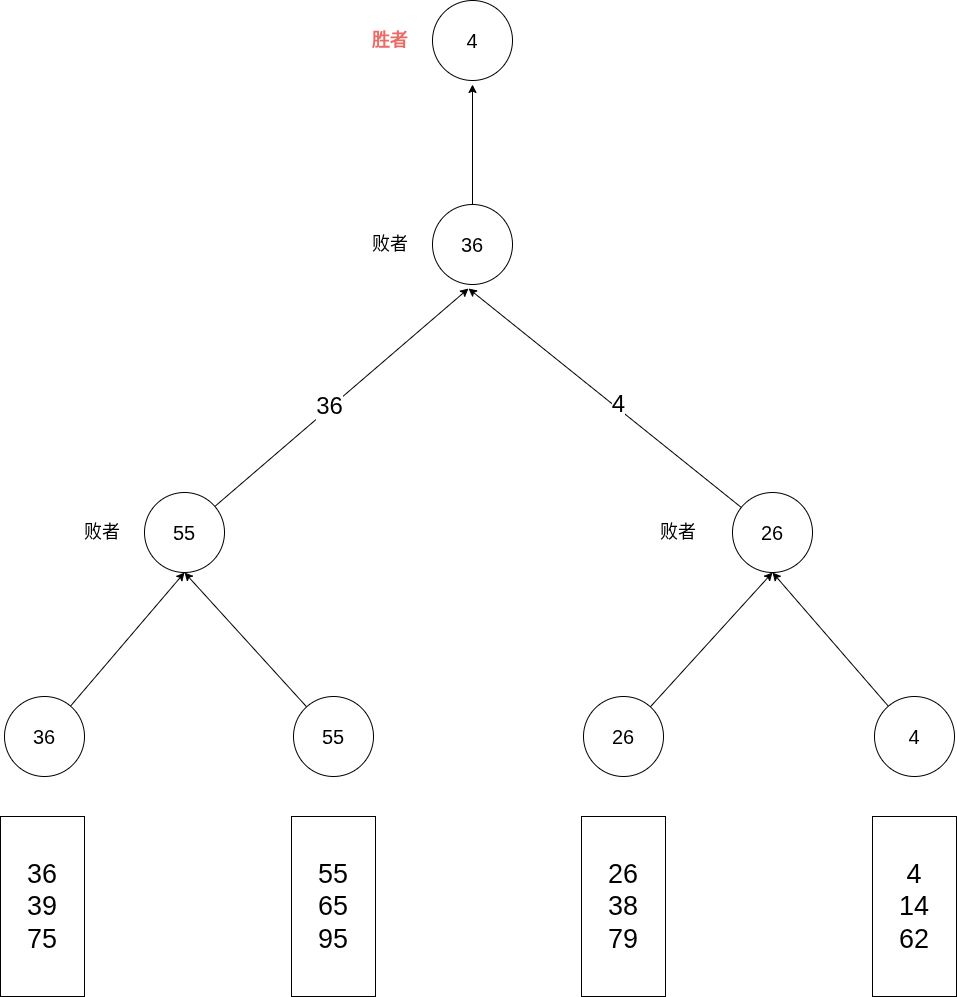

The diagram above was exported from draw.io. Its source (the exported page's mxGraphModel, read from the mxfile embedded in the PNG):
<mxGraphModel dx="2064" dy="1449" grid="1" gridSize="12" guides="1" tooltips="1" connect="1" arrows="1" fold="1" page="0" pageScale="1" pageWidth="827" pageHeight="1169" math="0" shadow="0">
  <root>
    <mxCell id="0" />
    <mxCell id="1" parent="0" />
    <mxCell id="bmBnoLlBpc3rv36JOfVl-5" parent="1" style="whiteSpace=wrap;html=1;fontSize=27;" value="36&lt;div&gt;39&lt;/div&gt;&lt;div&gt;75&lt;/div&gt;" vertex="1">
      <mxGeometry height="180" width="84" x="-276" y="492" as="geometry" />
    </mxCell>
    <mxCell id="bmBnoLlBpc3rv36JOfVl-6" parent="1" style="whiteSpace=wrap;html=1;fontSize=27;" value="55&lt;div&gt;65&lt;/div&gt;&lt;div&gt;95&lt;/div&gt;" vertex="1">
      <mxGeometry height="180" width="84" x="15" y="492" as="geometry" />
    </mxCell>
    <mxCell id="bmBnoLlBpc3rv36JOfVl-8" parent="1" style="whiteSpace=wrap;html=1;fontSize=27;" value="26&lt;div&gt;38&lt;/div&gt;&lt;div&gt;79&lt;/div&gt;" vertex="1">
      <mxGeometry height="180" width="84" x="305" y="492" as="geometry" />
    </mxCell>
    <mxCell id="bmBnoLlBpc3rv36JOfVl-9" parent="1" style="whiteSpace=wrap;html=1;fontSize=27;" value="4&lt;div&gt;14&lt;/div&gt;&lt;div&gt;62&lt;/div&gt;" vertex="1">
      <mxGeometry height="180" width="84" x="596" y="492" as="geometry" />
    </mxCell>
    <mxCell id="bmBnoLlBpc3rv36JOfVl-17" edge="1" parent="1" source="bmBnoLlBpc3rv36JOfVl-10" style="rounded=0;orthogonalLoop=1;jettySize=auto;html=1;entryX=0.5;entryY=1;entryDx=0;entryDy=0;" target="bmBnoLlBpc3rv36JOfVl-14">
      <mxGeometry relative="1" as="geometry" />
    </mxCell>
    <mxCell id="bmBnoLlBpc3rv36JOfVl-10" parent="1" style="ellipse;whiteSpace=wrap;html=1;aspect=fixed;fontSize=20;" value="36" vertex="1">
      <mxGeometry height="80" width="80" x="-272" y="372" as="geometry" />
    </mxCell>
    <mxCell id="bmBnoLlBpc3rv36JOfVl-18" edge="1" parent="1" source="bmBnoLlBpc3rv36JOfVl-11" style="rounded=0;orthogonalLoop=1;jettySize=auto;html=1;entryX=0.5;entryY=1;entryDx=0;entryDy=0;" target="bmBnoLlBpc3rv36JOfVl-14">
      <mxGeometry relative="1" as="geometry" />
    </mxCell>
    <mxCell id="bmBnoLlBpc3rv36JOfVl-11" parent="1" style="ellipse;whiteSpace=wrap;html=1;aspect=fixed;fontSize=20;" value="55" vertex="1">
      <mxGeometry height="80" width="80" x="17" y="372" as="geometry" />
    </mxCell>
    <mxCell id="bmBnoLlBpc3rv36JOfVl-19" edge="1" parent="1" source="bmBnoLlBpc3rv36JOfVl-12" style="rounded=0;orthogonalLoop=1;jettySize=auto;html=1;entryX=0.5;entryY=1;entryDx=0;entryDy=0;" target="bmBnoLlBpc3rv36JOfVl-15">
      <mxGeometry relative="1" as="geometry" />
    </mxCell>
    <mxCell id="bmBnoLlBpc3rv36JOfVl-12" parent="1" style="ellipse;whiteSpace=wrap;html=1;aspect=fixed;fontSize=20;" value="26" vertex="1">
      <mxGeometry height="80" width="80" x="307" y="372" as="geometry" />
    </mxCell>
    <mxCell id="bmBnoLlBpc3rv36JOfVl-20" edge="1" parent="1" source="bmBnoLlBpc3rv36JOfVl-13" style="rounded=0;orthogonalLoop=1;jettySize=auto;html=1;entryX=0.5;entryY=1;entryDx=0;entryDy=0;" target="bmBnoLlBpc3rv36JOfVl-15">
      <mxGeometry relative="1" as="geometry" />
    </mxCell>
    <mxCell id="bmBnoLlBpc3rv36JOfVl-13" parent="1" style="ellipse;whiteSpace=wrap;html=1;aspect=fixed;fontSize=20;" value="4" vertex="1">
      <mxGeometry height="80" width="80" x="598" y="372" as="geometry" />
    </mxCell>
    <mxCell id="bmBnoLlBpc3rv36JOfVl-23" edge="1" parent="1" source="bmBnoLlBpc3rv36JOfVl-14" style="rounded=0;orthogonalLoop=1;jettySize=auto;html=1;">
      <mxGeometry relative="1" as="geometry">
        <mxPoint x="192" y="-36" as="targetPoint" />
      </mxGeometry>
    </mxCell>
    <mxCell id="bmBnoLlBpc3rv36JOfVl-25" connectable="0" parent="bmBnoLlBpc3rv36JOfVl-23" style="edgeLabel;html=1;align=center;verticalAlign=middle;resizable=0;points=[];fontSize=24;" value="36" vertex="1">
      <mxGeometry relative="1" x="-0.0949" y="2" as="geometry">
        <mxPoint as="offset" />
      </mxGeometry>
    </mxCell>
    <mxCell id="bmBnoLlBpc3rv36JOfVl-14" parent="1" style="ellipse;whiteSpace=wrap;html=1;aspect=fixed;fontSize=20;" value="55" vertex="1">
      <mxGeometry height="80" width="80" x="-132" y="168" as="geometry" />
    </mxCell>
    <mxCell id="bmBnoLlBpc3rv36JOfVl-24" edge="1" parent="1" source="bmBnoLlBpc3rv36JOfVl-15" style="rounded=0;orthogonalLoop=1;jettySize=auto;html=1;">
      <mxGeometry relative="1" as="geometry">
        <mxPoint x="192" y="-36" as="targetPoint" />
      </mxGeometry>
    </mxCell>
    <mxCell id="bmBnoLlBpc3rv36JOfVl-26" connectable="0" parent="bmBnoLlBpc3rv36JOfVl-24" style="edgeLabel;html=1;align=center;verticalAlign=middle;resizable=0;points=[];fontSize=24;" value="4" vertex="1">
      <mxGeometry relative="1" x="-0.0795" y="-3" as="geometry">
        <mxPoint as="offset" />
      </mxGeometry>
    </mxCell>
    <mxCell id="bmBnoLlBpc3rv36JOfVl-15" parent="1" style="ellipse;whiteSpace=wrap;html=1;aspect=fixed;fontSize=20;" value="26" vertex="1">
      <mxGeometry height="80" width="80" x="456" y="168" as="geometry" />
    </mxCell>
    <mxCell id="bmBnoLlBpc3rv36JOfVl-28" edge="1" parent="1" source="bmBnoLlBpc3rv36JOfVl-27" style="edgeStyle=orthogonalEdgeStyle;rounded=0;orthogonalLoop=1;jettySize=auto;html=1;">
      <mxGeometry relative="1" as="geometry">
        <mxPoint x="196" y="-240" as="targetPoint" />
      </mxGeometry>
    </mxCell>
    <mxCell id="bmBnoLlBpc3rv36JOfVl-27" parent="1" style="ellipse;whiteSpace=wrap;html=1;aspect=fixed;fontSize=20;" value="36" vertex="1">
      <mxGeometry height="80" width="80" x="156" y="-120" as="geometry" />
    </mxCell>
    <mxCell id="bmBnoLlBpc3rv36JOfVl-29" parent="1" style="ellipse;whiteSpace=wrap;html=1;aspect=fixed;fontSize=20;" value="4" vertex="1">
      <mxGeometry height="80" width="80" x="156" y="-324" as="geometry" />
    </mxCell>
    <mxCell id="bmBnoLlBpc3rv36JOfVl-30" parent="1" style="text;html=1;whiteSpace=wrap;strokeColor=none;fillColor=none;align=center;verticalAlign=middle;rounded=0;fontSize=18;" value="败者" vertex="1">
      <mxGeometry height="30" width="60" x="-204" y="193" as="geometry" />
    </mxCell>
    <mxCell id="bmBnoLlBpc3rv36JOfVl-31" parent="1" style="text;html=1;whiteSpace=wrap;strokeColor=none;fillColor=none;align=center;verticalAlign=middle;rounded=0;fontSize=18;" value="败者" vertex="1">
      <mxGeometry height="30" width="60" x="372" y="193" as="geometry" />
    </mxCell>
    <mxCell id="bmBnoLlBpc3rv36JOfVl-32" parent="1" style="text;html=1;whiteSpace=wrap;strokeColor=none;fillColor=none;align=center;verticalAlign=middle;rounded=0;fontSize=18;" value="败者" vertex="1">
      <mxGeometry height="30" width="60" x="84" y="-95" as="geometry" />
    </mxCell>
    <mxCell id="bmBnoLlBpc3rv36JOfVl-33" parent="1" style="text;html=1;whiteSpace=wrap;strokeColor=none;fillColor=none;align=center;verticalAlign=middle;rounded=0;fontSize=18;fontColor=#EA6B66;fontStyle=1" value="胜者" vertex="1">
      <mxGeometry height="30" width="60" x="84" y="-299" as="geometry" />
    </mxCell>
  </root>
</mxGraphModel>